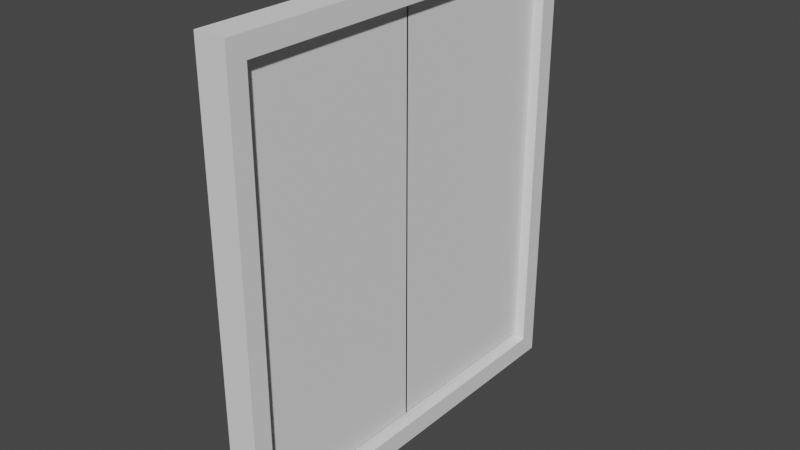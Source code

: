 # Source: Frontdoor.blend  (saved by Blender 3.3.6; exported with 4.5.12 LTS)
import bpy
from mathutils import Matrix  # noqa: F401  (used for matrix-valued properties, if any)

bpy.ops.wm.read_factory_settings(use_empty=True)
scene = bpy.context.scene
scene.name = 'Scene'

# ---- collections
col_collection = bpy.data.collections.new('Collection'); scene.collection.children.link(col_collection)

# ---- world
world_world = bpy.data.worlds.new('World'); scene.world = world_world
world_world.use_nodes = True; world_world.node_tree.nodes.clear()
_N = world_world.node_tree.nodes; _L = world_world.node_tree.links
n0 = _N.new('ShaderNodeOutputWorld'); n0.name = 'World Output'; n0.location = (300, 300)
n1 = _N.new('ShaderNodeBackground'); n1.name = 'Background'; n1.location = (10, 300)
n1.inputs[0].default_value = (0.05088, 0.05088, 0.05088, 1.0)
_L.new(n1.outputs[0], n0.inputs[0])
n0.is_active_output = True
world_world.color = (0.05088, 0.05088, 0.05088)
world_world.use_sun_shadow = False
world_world.sun_shadow_jitter_overblur = 0.0

# ---- meshes
me_cube_001 = bpy.data.meshes.new('Cube.001')
me_cube_001.from_pydata([(-1.016, -0.9258, -0.9258), (-1.016, -0.9258, 0.9258), (-1.016, 0.8801, -0.9258), (-1.016, 0.8801, 0.9258), (1.016, -0.9258, -0.9258), (1.016, -0.9258, 0.9258), (1.016, 0.8801, -0.9258), (1.016, 0.8801, 0.9258), (-1.016, 0.9703, -1.016), (-1.016, -1.016, -1.016), (-1.016, -1.016, 1.016), (-1.016, 0.9703, 1.016), (1.016, 0.9703, 1.016), (1.016, 0.9703, -1.016), (1.016, -1.016, -1.016), (1.016, -1.016, 1.016)], [], [(7, 5, 1, 3), (8, 11, 12, 13), (6, 7, 3, 2), (14, 15, 10, 9), (8, 13, 14, 9), (12, 11, 10, 15), (0, 2, 8, 9), (1, 0, 9, 10), (3, 1, 10, 11), (2, 3, 11, 8), (7, 6, 13, 12), (6, 4, 14, 13), (5, 7, 12, 15), (4, 5, 15, 14), (5, 4, 0, 1), (4, 6, 2, 0)])
_uv = me_cube_001.uv_layers.new(name='UVMap')
_uv.uv.foreach_set('vector', [0.6139, 0.5111, 0.6139, 0.7389, 0.6139, 0.01109, 0.6139, 0.2389, 0.375, 0.25, 0.625, 0.25, 0.625, 0.5, 0.375, 0.5, 0.3861, 0.5111, 0.6139, 0.5111, 0.6139, 0.2389, 0.3861, 0.2389, 0.375, 0.75, 0.625, 0.75, 0.625, 1.0, 0.375, 1.0, 0.125, 0.5, 0.375, 0.5, 0.375, 0.75, 0.125, 0.75, 0.625, 0.5, 0.875, 0.5, 0.875, 0.75, 0.625, 0.75, 0.3861, 0.01109, 0.3861, 0.2389, 0.375, 0.25, 0.375, 0.0, 0.6139, 0.01109, 0.3861, 0.01109, 0.375, 0.0, 0.625, 0.0, 0.6139, 0.2389, 0.6139, 0.01109, 0.625, 0.0, 0.625, 0.25, 0.3861, 0.2389, 0.6139, 0.2389, 0.625, 0.25, 0.375, 0.25, 0.6139, 0.5111, 0.3861, 0.5111, 0.375, 0.5, 0.625, 0.5, 0.3861, 0.5111, 0.3861, 0.7389, 0.375, 0.75, 0.375, 0.5, 0.6139, 0.7389, 0.6139, 0.5111, 0.625, 0.5, 0.625, 0.75, 0.3861, 0.7389, 0.6139, 0.7389, 0.625, 0.75, 0.375, 0.75, 0.6139, 0.7389, 0.3861, 0.7389, 0.3861, 0.01109, 0.6139, 0.01109, 0.3861, 0.7389, 0.3861, 0.5111, 0.3861, 0.2389, 0.3861, 0.01109])
me_cube_001.update()
me_cube_002 = bpy.data.meshes.new('Cube.002')
me_cube_002.from_pydata([(-1.016, -1.016, -1.016), (-1.016, -1.016, 1.016), (-1.016, 1.016, -1.016), (-1.016, 1.016, 1.016), (1.016, -1.016, -1.016), (1.016, -1.016, 1.016), (1.016, 1.016, -1.016), (1.016, 1.016, 1.016)], [], [(0, 1, 3, 2), (2, 3, 7, 6), (6, 7, 5, 4), (4, 5, 1, 0), (2, 6, 4, 0), (7, 3, 1, 5)])
_uv = me_cube_002.uv_layers.new(name='UVMap')
_uv.uv.foreach_set('vector', [0.375, 0.0, 0.625, 0.0, 0.625, 0.25, 0.375, 0.25, 0.375, 0.25, 0.625, 0.25, 0.625, 0.5, 0.375, 0.5, 0.375, 0.5, 0.625, 0.5, 0.625, 0.75, 0.375, 0.75, 0.375, 0.75, 0.625, 0.75, 0.625, 1.0, 0.375, 1.0, 0.125, 0.5, 0.375, 0.5, 0.375, 0.75, 0.125, 0.75, 0.625, 0.5, 0.875, 0.5, 0.875, 0.75, 0.625, 0.75])
me_cube_002.update()
me_cube_003 = bpy.data.meshes.new('Cube.003')
me_cube_003.from_pydata([(-1.016, -1.016, -1.016), (-1.016, -1.016, 1.016), (-1.016, 1.016, -1.016), (-1.016, 1.016, 1.016), (1.016, -1.016, -1.016), (1.016, -1.016, 1.016), (1.016, 1.016, -1.016), (1.016, 1.016, 1.016)], [], [(0, 1, 3, 2), (2, 3, 7, 6), (6, 7, 5, 4), (4, 5, 1, 0), (2, 6, 4, 0), (7, 3, 1, 5)])
_uv = me_cube_003.uv_layers.new(name='UVMap')
_uv.uv.foreach_set('vector', [0.375, 0.0, 0.625, 0.0, 0.625, 0.25, 0.375, 0.25, 0.375, 0.25, 0.625, 0.25, 0.625, 0.5, 0.375, 0.5, 0.375, 0.5, 0.625, 0.5, 0.625, 0.75, 0.375, 0.75, 0.375, 0.75, 0.625, 0.75, 0.625, 1.0, 0.375, 1.0, 0.125, 0.5, 0.375, 0.5, 0.375, 0.75, 0.125, 0.75, 0.625, 0.5, 0.875, 0.5, 0.875, 0.75, 0.625, 0.75])
me_cube_003.update()
me_cube = bpy.data.meshes.new('Cube')
me_cube.from_pydata([(-0.5, -0.2135, -0.5), (-0.5, -0.2135, 0.5), (-0.5, 0.5, -0.5), (-0.5, 0.5, 0.5), (0.5, -0.2135, -0.5), (0.5, -0.2135, 0.5), (0.5, 0.5, -0.5), (0.5, 0.5, 0.5)], [], [(0, 1, 3, 2), (2, 3, 7, 6), (6, 7, 5, 4), (4, 5, 1, 0), (2, 6, 4, 0), (7, 3, 1, 5)])
_uv = me_cube.uv_layers.new(name='UVMap')
_uv.uv.foreach_set('vector', [0.375, 0.0, 0.625, 0.0, 0.625, 0.25, 0.375, 0.25, 0.375, 0.25, 0.625, 0.25, 0.625, 0.5, 0.375, 0.5, 0.375, 0.5, 0.625, 0.5, 0.625, 0.75, 0.375, 0.75, 0.375, 0.75, 0.625, 0.75, 0.625, 1.0, 0.375, 1.0, 0.125, 0.5, 0.375, 0.5, 0.375, 0.75, 0.125, 0.75, 0.625, 0.5, 0.875, 0.5, 0.875, 0.75, 0.625, 0.75])
me_cube.update()
me_cube_004 = bpy.data.meshes.new('Cube.004')
me_cube_004.from_pydata([(-0.5, -0.2135, -0.5), (-0.5, -0.2135, 0.5), (-0.5, 0.5, -0.5), (-0.5, 0.5, 0.5), (0.5, -0.2135, -0.5), (0.5, -0.2135, 0.5), (0.5, 0.5, -0.5), (0.5, 0.5, 0.5)], [], [(0, 1, 3, 2), (2, 3, 7, 6), (6, 7, 5, 4), (4, 5, 1, 0), (2, 6, 4, 0), (7, 3, 1, 5)])
_uv = me_cube_004.uv_layers.new(name='UVMap')
_uv.uv.foreach_set('vector', [0.375, 0.0, 0.625, 0.0, 0.625, 0.25, 0.375, 0.25, 0.375, 0.25, 0.625, 0.25, 0.625, 0.5, 0.375, 0.5, 0.375, 0.5, 0.625, 0.5, 0.625, 0.75, 0.375, 0.75, 0.375, 0.75, 0.625, 0.75, 0.625, 1.0, 0.375, 1.0, 0.125, 0.5, 0.375, 0.5, 0.375, 0.75, 0.125, 0.75, 0.625, 0.5, 0.875, 0.5, 0.875, 0.75, 0.625, 0.75])
me_cube_004.update()

# ---- objects
ob_doorframe = bpy.data.objects.new('doorframe', me_cube_001)
ob_door = bpy.data.objects.new('door', me_cube_002)
ob_door_001 = bpy.data.objects.new('door.001', me_cube_003)
ob_cube = bpy.data.objects.new('Cube', me_cube)
ob_cube_001 = bpy.data.objects.new('Cube.001', me_cube_004)

# ---- transforms, parenting, visibility, modifiers, constraints
ob_doorframe.location = (0.0, 0.0, 0.0)
ob_doorframe.scale = (0.06848, 0.9258, 1.0)
ob_door.location = (-0.001015, -0.4373, 0.0101)
ob_door.scale = (0.0225, 0.4133, -0.9013)
ob_door_001.location = (-0.001015, 0.3949, 0.0101)
ob_door_001.scale = (0.0225, 0.4133, -0.9013)
ob_cube.location = (-0.06061, 0.2388, 0.02349)
ob_cube.scale = (0.07347, 1.152, 0.1073)
ob_cube_001.location = (-0.06061, -0.6112, 0.02349)
ob_cube_001.scale = (0.07347, 1.152, 0.1073)

# ---- collection membership
col_collection.objects.link(ob_doorframe)
col_collection.objects.link(ob_door)
col_collection.objects.link(ob_door_001)
col_collection.objects.link(ob_cube)
col_collection.objects.link(ob_cube_001)

# ---- scene / render settings (as saved in the file)
scene.frame_start = 1; scene.frame_end = 250; scene.frame_set(1)
scene.render.engine = 'BLENDER_EEVEE_NEXT'
scene.cycles.sampling_pattern = 'TABULATED_SOBOL'
scene.cycles.use_light_tree = False
scene.view_settings.view_transform = 'Filmic'
bpy.context.view_layer.update()

# ---- added for rendering (the .blend has no active camera and no usable light): camera, sun
cam_auto = bpy.data.cameras.new('AutoCamera')
cam_auto.lens = 50.0
cam_auto.sensor_width = 36.0
cam_auto.clip_end = 1000.0
ob_auto_camera = bpy.data.objects.new('AutoCamera', cam_auto)
scene.collection.objects.link(ob_auto_camera)
ob_auto_camera.location = (2.52649, -3.0696, 2.0323)
ob_auto_camera.rotation_euler = (1.09748, -7.21219e-08, 0.694738)
scene.camera = ob_auto_camera
light_auto_sun = bpy.data.lights.new('AutoSun', 'SUN')
light_auto_sun.energy = 3.0
light_auto_sun.angle = 0.0523599
ob_auto_sun = bpy.data.objects.new('AutoSun', light_auto_sun)
scene.collection.objects.link(ob_auto_sun)
ob_auto_sun.rotation_euler = (0.872665, 0.174533, 0.523599)
bpy.context.view_layer.update()
